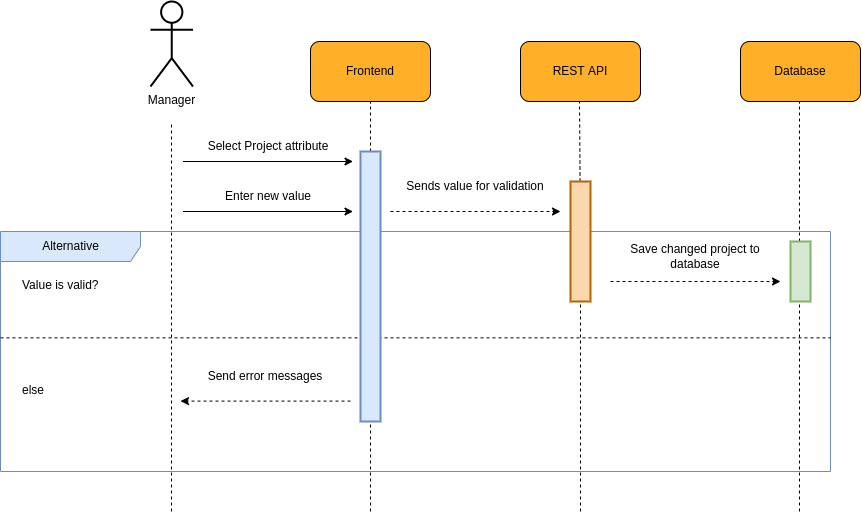

The diagram above was exported from draw.io. Its source (the exported page's mxGraphModel, read from the mxfile embedded in the PNG):
<mxGraphModel dx="1695" dy="1509" grid="1" gridSize="10" guides="1" tooltips="1" connect="1" arrows="1" fold="1" page="1" pageScale="1" pageWidth="850" pageHeight="1100" math="0" shadow="0">
  <root>
    <mxCell id="0" />
    <mxCell id="1" parent="0" />
    <mxCell id="crjyl99xaERdIzPXqwH6-1" value="Alternative" style="shape=umlFrame;tabWidth=110;tabHeight=30;tabPosition=left;html=1;boundedLbl=1;labelInHeader=1;width=140;height=30;fillColor=#dae8fc;fontSize=12;strokeWidth=1;strokeColor=#6c8ebf;" vertex="1" parent="1">
      <mxGeometry x="290" y="520" width="830" height="240" as="geometry" />
    </mxCell>
    <mxCell id="crjyl99xaERdIzPXqwH6-2" value="Value is valid?" style="text;fillColor=none;fontSize=12;" vertex="1" parent="crjyl99xaERdIzPXqwH6-1">
      <mxGeometry width="100" height="20" relative="1" as="geometry">
        <mxPoint x="20" y="40" as="offset" />
      </mxGeometry>
    </mxCell>
    <mxCell id="crjyl99xaERdIzPXqwH6-3" value="else" style="line;strokeWidth=1;dashed=1;labelPosition=center;verticalLabelPosition=bottom;align=left;verticalAlign=top;spacingLeft=20;spacingTop=15;fillColor=none;fontSize=12;" vertex="1" parent="crjyl99xaERdIzPXqwH6-1">
      <mxGeometry y="83.07692307692308" width="830" height="46.52307692307692" as="geometry" />
    </mxCell>
    <mxCell id="crjyl99xaERdIzPXqwH6-4" value="" style="endArrow=classic;html=1;rounded=0;strokeWidth=1;jumpSize=6;fontSize=12;dashed=1;" edge="1" parent="crjyl99xaERdIzPXqwH6-1">
      <mxGeometry width="50" height="50" relative="1" as="geometry">
        <mxPoint x="610" y="49.99999999999977" as="sourcePoint" />
        <mxPoint x="780" y="49.99999999999977" as="targetPoint" />
      </mxGeometry>
    </mxCell>
    <mxCell id="crjyl99xaERdIzPXqwH6-5" value="&lt;span style=&quot;background-color: rgb(255 , 255 , 255)&quot;&gt;Save changed project to database&lt;/span&gt;" style="text;html=1;strokeColor=none;fillColor=none;align=center;verticalAlign=middle;whiteSpace=wrap;rounded=0;fontSize=12;" vertex="1" parent="crjyl99xaERdIzPXqwH6-1">
      <mxGeometry x="620" y="10" width="150" height="30" as="geometry" />
    </mxCell>
    <mxCell id="crjyl99xaERdIzPXqwH6-6" value="" style="endArrow=classic;html=1;rounded=0;strokeWidth=1;jumpSize=6;fontSize=12;dashed=1;" edge="1" parent="crjyl99xaERdIzPXqwH6-1">
      <mxGeometry width="50" height="50" relative="1" as="geometry">
        <mxPoint x="350" y="169.5999999999998" as="sourcePoint" />
        <mxPoint x="180" y="169.5999999999998" as="targetPoint" />
      </mxGeometry>
    </mxCell>
    <mxCell id="crjyl99xaERdIzPXqwH6-7" value="&lt;span style=&quot;background-color: rgb(255 , 255 , 255)&quot;&gt;Send error messages&lt;/span&gt;" style="text;html=1;strokeColor=none;fillColor=none;align=center;verticalAlign=middle;whiteSpace=wrap;rounded=0;fontSize=12;" vertex="1" parent="crjyl99xaERdIzPXqwH6-1">
      <mxGeometry x="190" y="129.60000000000002" width="150" height="30" as="geometry" />
    </mxCell>
    <mxCell id="crjyl99xaERdIzPXqwH6-8" value="" style="group;fontSize=12;" vertex="1" connectable="0" parent="1">
      <mxGeometry x="600" y="330" width="120" height="60" as="geometry" />
    </mxCell>
    <mxCell id="crjyl99xaERdIzPXqwH6-9" value="" style="rounded=1;whiteSpace=wrap;html=1;fillColor=#FFAF28;fontSize=12;" vertex="1" parent="crjyl99xaERdIzPXqwH6-8">
      <mxGeometry width="120" height="60" as="geometry" />
    </mxCell>
    <mxCell id="crjyl99xaERdIzPXqwH6-10" value="&lt;font style=&quot;font-size: 12px;&quot;&gt;Frontend&lt;/font&gt;" style="text;html=1;strokeColor=none;fillColor=none;align=center;verticalAlign=middle;whiteSpace=wrap;rounded=0;fontSize=12;" vertex="1" parent="crjyl99xaERdIzPXqwH6-8">
      <mxGeometry x="30" y="15" width="60" height="30" as="geometry" />
    </mxCell>
    <mxCell id="crjyl99xaERdIzPXqwH6-11" value="" style="group;fontSize=12;" vertex="1" connectable="0" parent="1">
      <mxGeometry x="810" y="330" width="120" height="60" as="geometry" />
    </mxCell>
    <mxCell id="crjyl99xaERdIzPXqwH6-12" value="" style="rounded=1;whiteSpace=wrap;html=1;fillColor=#FFAF28;fontSize=12;" vertex="1" parent="crjyl99xaERdIzPXqwH6-11">
      <mxGeometry width="120" height="60" as="geometry" />
    </mxCell>
    <mxCell id="crjyl99xaERdIzPXqwH6-13" value="&lt;font style=&quot;font-size: 12px;&quot;&gt;REST API&lt;/font&gt;" style="text;html=1;strokeColor=none;fillColor=none;align=center;verticalAlign=middle;whiteSpace=wrap;rounded=0;fontSize=12;" vertex="1" parent="crjyl99xaERdIzPXqwH6-11">
      <mxGeometry x="30" y="15" width="60" height="30" as="geometry" />
    </mxCell>
    <mxCell id="crjyl99xaERdIzPXqwH6-14" value="" style="endArrow=none;dashed=1;html=1;rounded=0;entryX=0.5;entryY=1;entryDx=0;entryDy=0;jumpSize=6;strokeWidth=1;fontSize=12;" edge="1" parent="1" target="crjyl99xaERdIzPXqwH6-9">
      <mxGeometry width="50" height="50" relative="1" as="geometry">
        <mxPoint x="660" y="800" as="sourcePoint" />
        <mxPoint x="810" y="310" as="targetPoint" />
      </mxGeometry>
    </mxCell>
    <mxCell id="crjyl99xaERdIzPXqwH6-15" value="" style="endArrow=none;dashed=1;html=1;rounded=0;jumpSize=6;strokeWidth=1;startArrow=none;fontSize=12;" edge="1" parent="1" source="crjyl99xaERdIzPXqwH6-21">
      <mxGeometry width="50" height="50" relative="1" as="geometry">
        <mxPoint x="869.5" y="642" as="sourcePoint" />
        <mxPoint x="869" y="390" as="targetPoint" />
      </mxGeometry>
    </mxCell>
    <mxCell id="crjyl99xaERdIzPXqwH6-16" value="Manager" style="shape=umlActor;verticalLabelPosition=bottom;verticalAlign=top;html=1;outlineConnect=0;rounded=1;strokeWidth=2;fontSize=12;" vertex="1" parent="1">
      <mxGeometry x="440" y="290" width="42.5" height="85" as="geometry" />
    </mxCell>
    <mxCell id="crjyl99xaERdIzPXqwH6-17" value="" style="endArrow=none;dashed=1;html=1;rounded=0;jumpSize=6;strokeWidth=1;fontSize=12;" edge="1" parent="1">
      <mxGeometry width="50" height="50" relative="1" as="geometry">
        <mxPoint x="461.0000000000002" y="800" as="sourcePoint" />
        <mxPoint x="461" y="410" as="targetPoint" />
      </mxGeometry>
    </mxCell>
    <mxCell id="crjyl99xaERdIzPXqwH6-20" value="" style="rounded=0;whiteSpace=wrap;html=1;fontSize=12;strokeWidth=2;fillColor=#dae8fc;strokeColor=#6c8ebf;" vertex="1" parent="1">
      <mxGeometry x="650" y="440" width="20" height="270" as="geometry" />
    </mxCell>
    <mxCell id="crjyl99xaERdIzPXqwH6-21" value="" style="rounded=0;whiteSpace=wrap;html=1;fontSize=12;strokeWidth=2;fillColor=#fad7ac;strokeColor=#b46504;" vertex="1" parent="1">
      <mxGeometry x="860" y="470" width="20" height="120" as="geometry" />
    </mxCell>
    <mxCell id="crjyl99xaERdIzPXqwH6-22" value="" style="endArrow=none;dashed=1;html=1;rounded=0;entryX=0.5;entryY=1;entryDx=0;entryDy=0;jumpSize=6;strokeWidth=1;fontSize=12;" edge="1" parent="1" target="crjyl99xaERdIzPXqwH6-21">
      <mxGeometry width="50" height="50" relative="1" as="geometry">
        <mxPoint x="870" y="800" as="sourcePoint" />
        <mxPoint x="869.5" y="260" as="targetPoint" />
      </mxGeometry>
    </mxCell>
    <mxCell id="crjyl99xaERdIzPXqwH6-23" value="" style="group;fontSize=12;" vertex="1" connectable="0" parent="1">
      <mxGeometry x="1030" y="330" width="120" height="60" as="geometry" />
    </mxCell>
    <mxCell id="crjyl99xaERdIzPXqwH6-24" value="" style="rounded=1;whiteSpace=wrap;html=1;fillColor=#FFAF28;fontSize=12;" vertex="1" parent="crjyl99xaERdIzPXqwH6-23">
      <mxGeometry width="120" height="60" as="geometry" />
    </mxCell>
    <mxCell id="crjyl99xaERdIzPXqwH6-25" value="&lt;font style=&quot;font-size: 12px&quot;&gt;Database&lt;/font&gt;" style="text;html=1;strokeColor=none;fillColor=none;align=center;verticalAlign=middle;whiteSpace=wrap;rounded=0;fontSize=12;" vertex="1" parent="crjyl99xaERdIzPXqwH6-23">
      <mxGeometry x="30" y="15" width="60" height="30" as="geometry" />
    </mxCell>
    <mxCell id="crjyl99xaERdIzPXqwH6-26" value="" style="endArrow=none;dashed=1;html=1;rounded=0;jumpSize=6;strokeWidth=1;fontSize=12;startArrow=none;" edge="1" parent="1">
      <mxGeometry width="50" height="50" relative="1" as="geometry">
        <mxPoint x="1089" y="800" as="sourcePoint" />
        <mxPoint x="1089" y="390" as="targetPoint" />
      </mxGeometry>
    </mxCell>
    <mxCell id="crjyl99xaERdIzPXqwH6-31" value="" style="endArrow=classic;html=1;rounded=0;strokeWidth=1;jumpSize=6;fontSize=12;" edge="1" parent="1">
      <mxGeometry width="50" height="50" relative="1" as="geometry">
        <mxPoint x="472.5" y="449.9999999999998" as="sourcePoint" />
        <mxPoint x="642.5" y="449.9999999999998" as="targetPoint" />
      </mxGeometry>
    </mxCell>
    <mxCell id="crjyl99xaERdIzPXqwH6-32" value="&lt;span style=&quot;background-color: rgb(255 , 255 , 255)&quot;&gt;Select Project attribute&lt;/span&gt;" style="text;html=1;strokeColor=none;fillColor=none;align=center;verticalAlign=middle;whiteSpace=wrap;rounded=0;fontSize=12;" vertex="1" parent="1">
      <mxGeometry x="482.5" y="420" width="150" height="30" as="geometry" />
    </mxCell>
    <mxCell id="crjyl99xaERdIzPXqwH6-33" value="" style="endArrow=classic;html=1;rounded=0;strokeWidth=1;jumpSize=6;fontSize=12;dashed=1;" edge="1" parent="1">
      <mxGeometry width="50" height="50" relative="1" as="geometry">
        <mxPoint x="680" y="499.9999999999998" as="sourcePoint" />
        <mxPoint x="850" y="499.9999999999998" as="targetPoint" />
      </mxGeometry>
    </mxCell>
    <mxCell id="crjyl99xaERdIzPXqwH6-34" value="&lt;span style=&quot;background-color: rgb(255 , 255 , 255)&quot;&gt;Sends value for validation&lt;/span&gt;" style="text;html=1;strokeColor=none;fillColor=none;align=center;verticalAlign=middle;whiteSpace=wrap;rounded=0;fontSize=12;" vertex="1" parent="1">
      <mxGeometry x="690" y="460" width="150" height="30" as="geometry" />
    </mxCell>
    <mxCell id="crjyl99xaERdIzPXqwH6-35" value="" style="rounded=0;whiteSpace=wrap;html=1;fontSize=12;strokeWidth=2;fillColor=#d5e8d4;strokeColor=#82b366;" vertex="1" parent="1">
      <mxGeometry x="1080" y="530" width="20" height="60" as="geometry" />
    </mxCell>
    <mxCell id="crjyl99xaERdIzPXqwH6-36" value="" style="endArrow=classic;html=1;rounded=0;strokeWidth=1;jumpSize=6;fontSize=12;" edge="1" parent="1">
      <mxGeometry width="50" height="50" relative="1" as="geometry">
        <mxPoint x="472.5" y="499.9999999999998" as="sourcePoint" />
        <mxPoint x="642.5" y="499.9999999999998" as="targetPoint" />
      </mxGeometry>
    </mxCell>
    <mxCell id="crjyl99xaERdIzPXqwH6-37" value="&lt;span style=&quot;background-color: rgb(255 , 255 , 255)&quot;&gt;Enter new value&lt;/span&gt;" style="text;html=1;strokeColor=none;fillColor=none;align=center;verticalAlign=middle;whiteSpace=wrap;rounded=0;fontSize=12;" vertex="1" parent="1">
      <mxGeometry x="482.5" y="470" width="150" height="30" as="geometry" />
    </mxCell>
  </root>
</mxGraphModel>